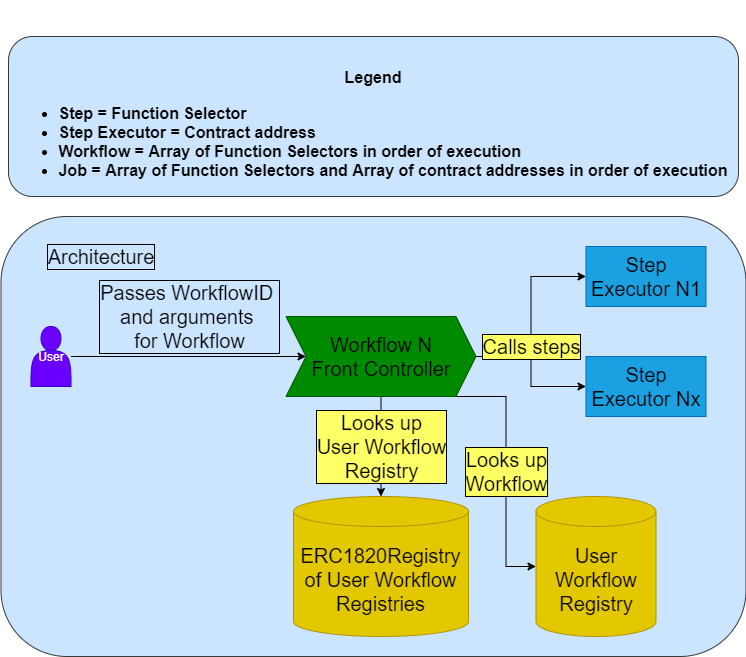

The diagram above was exported from draw.io. Its source (the exported page's mxGraphModel, read from the mxfile embedded in the PNG):
<mxGraphModel dx="909" dy="2522" grid="1" gridSize="10" guides="1" tooltips="1" connect="1" arrows="1" fold="1" page="1" pageScale="1" pageWidth="850" pageHeight="1100" math="0" shadow="0">
  <root>
    <mxCell id="0" />
    <mxCell id="1" parent="0" />
    <mxCell id="68" value="" style="rounded=1;whiteSpace=wrap;html=1;fillColor=#cce5ff;strokeColor=#36393d;" parent="1" vertex="1">
      <mxGeometry x="42.5" y="-880" width="745" height="440" as="geometry" />
    </mxCell>
    <mxCell id="74" value="Passes WorkflowID &lt;br&gt;and arguments &lt;br&gt;for Workflow" style="edgeStyle=orthogonalEdgeStyle;rounded=0;orthogonalLoop=1;jettySize=auto;entryX=0;entryY=0.5;entryDx=0;entryDy=0;fontSize=20;fontColor=#000000;strokeColor=#000000;labelBackgroundColor=none;labelBorderColor=#000000;html=1;verticalAlign=bottom;" edge="1" parent="1" source="67" target="73">
      <mxGeometry relative="1" as="geometry" />
    </mxCell>
    <mxCell id="67" value="User" style="shape=actor;whiteSpace=wrap;html=1;fillColor=#6a00ff;strokeColor=#3700CC;fontColor=#ffffff;" parent="1" vertex="1">
      <mxGeometry x="72.5" y="-770" width="40" height="60" as="geometry" />
    </mxCell>
    <mxCell id="69" value="&lt;font style=&quot;font-size: 16px&quot;&gt;&lt;br&gt;&lt;br&gt;&lt;span style=&quot;font-family: &amp;#34;helvetica&amp;#34; ; font-style: normal ; letter-spacing: normal ; text-align: left ; text-indent: 0px ; text-transform: none ; word-spacing: 0px ; display: inline ; float: none&quot;&gt;Legend&lt;/span&gt;&lt;br style=&quot;font-family: &amp;#34;helvetica&amp;#34; ; font-style: normal ; letter-spacing: normal ; text-align: left ; text-indent: 0px ; text-transform: none ; word-spacing: 0px&quot;&gt;&lt;/font&gt;&lt;ul style=&quot;font-family: &amp;#34;helvetica&amp;#34; ; font-style: normal ; letter-spacing: normal ; text-align: left ; text-indent: 0px ; text-transform: none ; word-spacing: 0px ; font-size: 16px&quot;&gt;&lt;li&gt;&lt;font style=&quot;font-size: 16px&quot;&gt;Step = Function Selector&lt;/font&gt;&lt;/li&gt;&lt;li&gt;&lt;font style=&quot;font-size: 16px&quot;&gt;Step Executor = Contract address&lt;/font&gt;&lt;/li&gt;&lt;li&gt;&lt;font style=&quot;font-size: 16px&quot;&gt;Workflow = Array of Function Selectors in order of execution&lt;/font&gt;&lt;/li&gt;&lt;li&gt;&lt;font style=&quot;font-size: 16px&quot;&gt;Job = Array of Function Selectors and Array of contract addresses in order of execution&lt;/font&gt;&lt;/li&gt;&lt;/ul&gt;&lt;font style=&quot;font-size: 16px&quot;&gt;&lt;br&gt;&lt;/font&gt;" style="rounded=1;whiteSpace=wrap;html=1;fillColor=#cce5ff;strokeColor=#36393d;labelBackgroundColor=none;fontColor=#000000;fontStyle=1;fontSize=21;" parent="1" vertex="1">
      <mxGeometry x="50" y="-1060" width="730" height="160" as="geometry" />
    </mxCell>
    <mxCell id="71" value="Architecture" style="text;html=1;strokeColor=none;fillColor=none;align=center;verticalAlign=middle;whiteSpace=wrap;rounded=0;fontColor=#000000;labelBorderColor=#000000;fontSize=20;" vertex="1" parent="1">
      <mxGeometry x="72.5" y="-860" width="140" height="40" as="geometry" />
    </mxCell>
    <mxCell id="76" value="Looks up&lt;br&gt;User Workflow&lt;br&gt;Registry" style="edgeStyle=orthogonalEdgeStyle;rounded=0;orthogonalLoop=1;jettySize=auto;html=1;labelBackgroundColor=#FFFF66;strokeColor=#000000;fontSize=20;fontColor=#000000;labelBorderColor=#000000;verticalAlign=middle;" edge="1" parent="1" source="73" target="75">
      <mxGeometry relative="1" as="geometry" />
    </mxCell>
    <mxCell id="78" value="Looks up&lt;br&gt;Workflow" style="edgeStyle=orthogonalEdgeStyle;rounded=0;orthogonalLoop=1;jettySize=auto;html=1;entryX=0;entryY=0.5;entryDx=0;entryDy=0;entryPerimeter=0;labelBackgroundColor=#FFFF66;strokeColor=#000000;fontSize=20;fontColor=#000000;labelBorderColor=#000000;" edge="1" parent="1" source="73" target="77">
      <mxGeometry relative="1" as="geometry">
        <Array as="points">
          <mxPoint x="547.5" y="-700" />
          <mxPoint x="547.5" y="-530" />
        </Array>
      </mxGeometry>
    </mxCell>
    <mxCell id="82" style="edgeStyle=orthogonalEdgeStyle;rounded=0;orthogonalLoop=1;jettySize=auto;html=1;entryX=0;entryY=0.5;entryDx=0;entryDy=0;labelBackgroundColor=#FFFF66;strokeColor=#000000;fontSize=20;fontColor=#000000;" edge="1" parent="1" source="73" target="80">
      <mxGeometry relative="1" as="geometry" />
    </mxCell>
    <mxCell id="73" value="Workflow N&lt;br&gt;Front Controller" style="shape=step;perimeter=stepPerimeter;whiteSpace=wrap;html=1;fixedSize=1;rounded=0;fillColor=#008a00;fontSize=20;strokeColor=#005700;fontColor=#000000;" vertex="1" parent="1">
      <mxGeometry x="327.5" y="-780" width="190" height="80" as="geometry" />
    </mxCell>
    <mxCell id="75" value="ERC1820Registry of User Workflow&lt;br&gt;Registries" style="shape=cylinder3;whiteSpace=wrap;html=1;boundedLbl=1;backgroundOutline=1;size=15;rounded=0;fillColor=#e3c800;fontSize=20;strokeColor=#B09500;fontColor=#000000;labelBackgroundColor=none;" vertex="1" parent="1">
      <mxGeometry x="335" y="-600" width="175" height="140" as="geometry" />
    </mxCell>
    <mxCell id="77" value="User Workflow&lt;br&gt;Registry" style="shape=cylinder3;whiteSpace=wrap;html=1;boundedLbl=1;backgroundOutline=1;size=15;rounded=0;fillColor=#e3c800;fontSize=20;strokeColor=#B09500;fontColor=#000000;labelBackgroundColor=none;" vertex="1" parent="1">
      <mxGeometry x="577.5" y="-600" width="120" height="140" as="geometry" />
    </mxCell>
    <mxCell id="79" value="Step Executor N1" style="rounded=0;whiteSpace=wrap;html=1;labelBackgroundColor=none;fillColor=#1ba1e2;fontSize=20;strokeColor=#006EAF;fontColor=#000000;labelBorderColor=none;" vertex="1" parent="1">
      <mxGeometry x="627.5" y="-850" width="120" height="60" as="geometry" />
    </mxCell>
    <mxCell id="80" value="Step Executor Nx" style="rounded=0;whiteSpace=wrap;html=1;labelBackgroundColor=none;fillColor=#1ba1e2;fontSize=20;strokeColor=#006EAF;fontColor=#000000;labelBorderColor=none;" vertex="1" parent="1">
      <mxGeometry x="627.5" y="-740" width="120" height="60" as="geometry" />
    </mxCell>
    <mxCell id="81" value="Calls steps" style="edgeStyle=orthogonalEdgeStyle;rounded=0;orthogonalLoop=1;jettySize=auto;html=1;entryX=0;entryY=0.5;entryDx=0;entryDy=0;labelBackgroundColor=#FFFF66;strokeColor=#000000;fontSize=20;fontColor=#000000;labelBorderColor=#000000;" edge="1" parent="1" source="73" target="79">
      <mxGeometry x="-0.3158" relative="1" as="geometry">
        <mxPoint as="offset" />
      </mxGeometry>
    </mxCell>
  </root>
</mxGraphModel>